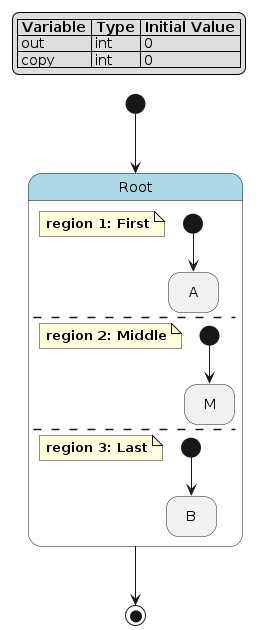

The diagram above was rendered by PlantUML. Its source (embedded in the PNG):
@startuml
hide empty description

skinparam state {
  BackgroundColor<<pseudo>> LightGray
  BackgroundColor<<composite>> LightBlue
  BorderColor<<pseudo>> Gray
  FontStyle<<pseudo>> italic
}

legend top left
|= Variable |= Type |= Initial Value |
| out | int | 0 |
| copy | int | 0 |
endlegend

state "Root" as root <<composite>> {
    note as root__first
        **region 1: First**
    end note
    state "A" as root__first__a
    [*] --> root__first__a
    --
    note as root__middle
        **region 2: Middle**
    end note
    state "M" as root__middle__m
    [*] --> root__middle__m
    --
    note as root__last
        **region 3: Last**
    end note
    state "B" as root__last__b
    [*] --> root__last__b
}
[*] --> root
root --> [*]
@enduml